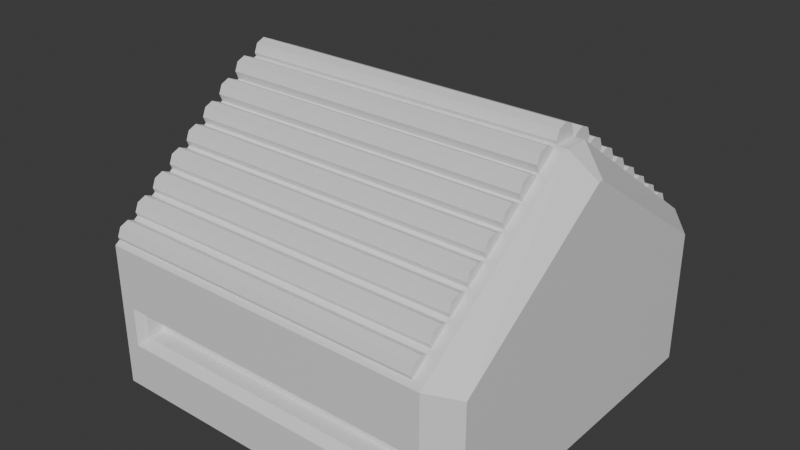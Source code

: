# Source: villagehouse2.blend  (saved by Blender 5.0.119; exported with 4.5.12 LTS)
import bpy
from mathutils import Matrix  # noqa: F401  (used for matrix-valued properties, if any)

bpy.ops.wm.read_factory_settings(use_empty=True)
scene = bpy.context.scene
scene.name = 'Scene'

# ---- collections
col_collection = bpy.data.collections.new('Collection'); scene.collection.children.link(col_collection)

# ---- materials (node trees are filled in below, after node groups)
mat_main_structure = bpy.data.materials.new('main structure')
mat_windows = bpy.data.materials.new('windows')
mat_roof = bpy.data.materials.new('roof')
mat_door = bpy.data.materials.new('door')

# ---- material node trees
mat_main_structure.use_nodes = True; mat_main_structure.node_tree.nodes.clear()
_N = mat_main_structure.node_tree.nodes; _L = mat_main_structure.node_tree.links
n0 = _N.new('ShaderNodeBsdfPrincipled'); n0.name = 'Principled BSDF'; n0.location = (-200, 100)
n1 = _N.new('ShaderNodeOutputMaterial'); n1.name = 'Material Output'; n1.location = (200, 100)
_L.new(n0.outputs[0], n1.inputs[0])
n1.is_active_output = True
mat_windows.use_nodes = True; mat_windows.node_tree.nodes.clear()
_N = mat_windows.node_tree.nodes; _L = mat_windows.node_tree.links
n0 = _N.new('ShaderNodeBsdfPrincipled'); n0.name = 'Principled BSDF'; n0.location = (-200, 100)
n1 = _N.new('ShaderNodeOutputMaterial'); n1.name = 'Material Output'; n1.location = (200, 100)
_L.new(n0.outputs[0], n1.inputs[0])
n1.is_active_output = True
mat_roof.use_nodes = True; mat_roof.node_tree.nodes.clear()
_N = mat_roof.node_tree.nodes; _L = mat_roof.node_tree.links
n0 = _N.new('ShaderNodeBsdfPrincipled'); n0.name = 'Principled BSDF'; n0.location = (-200, 100)
n1 = _N.new('ShaderNodeOutputMaterial'); n1.name = 'Material Output'; n1.location = (200, 100)
_L.new(n0.outputs[0], n1.inputs[0])
n1.is_active_output = True
mat_door.use_nodes = True; mat_door.node_tree.nodes.clear()
_N = mat_door.node_tree.nodes; _L = mat_door.node_tree.links
n0 = _N.new('ShaderNodeBsdfPrincipled'); n0.name = 'Principled BSDF'; n0.location = (-200, 100)
n1 = _N.new('ShaderNodeOutputMaterial'); n1.name = 'Material Output'; n1.location = (200, 100)
_L.new(n0.outputs[0], n1.inputs[0])
n1.is_active_output = True

# ---- world
world_world = bpy.data.worlds.new('World'); scene.world = world_world
world_world.use_nodes = True; world_world.node_tree.nodes.clear()
_N = world_world.node_tree.nodes; _L = world_world.node_tree.links
n0 = _N.new('ShaderNodeOutputWorld'); n0.name = 'World Output'; n0.location = (200, 100)
n1 = _N.new('ShaderNodeBackground'); n1.name = 'Background'; n1.location = (-200, 100)
n1.inputs[0].default_value = (0.05088, 0.05088, 0.05088, 1.0)
_L.new(n1.outputs[0], n0.inputs[0])
n0.is_active_output = True
world_world.color = (0.05088, 0.05088, 0.05088)
world_world.sun_shadow_jitter_overblur = 0.0

# ---- meshes
me_cube_001 = bpy.data.meshes.new('Cube.001')
me_cube_001.from_pydata([(-1.0, -0.8744, -0.1912), (-1.0, -0.8744, 0.1695), (-1.0, 0.8744, -0.1912), (-1.0, 0.8744, 0.1695), (1.054, -0.8744, -0.1912), (1.054, -0.8744, 0.1695), (1.054, 0.8744, -0.1912), (1.054, 0.8744, 0.1695), (-1.0, -0.8744, 0.3506), (-0.8744, -1.0, 0.4027), (-1.0, -0.01288, 0.9445), (-0.8744, -0.06491, 1.07), (-1.0, 0.01288, 0.9445), (-0.8744, 0.06491, 1.07), (-1.0, 0.8744, 0.3506), (-0.8744, 1.0, 0.4027), (1.054, 0.8744, 0.3506), (0.9287, 1.0, 0.4027), (1.054, 0.01288, 0.9445), (0.9287, 0.06491, 1.07), (1.054, -0.01288, 0.9445), (0.9287, -0.06491, 1.07), (1.054, -0.8744, 0.3506), (0.9287, -1.0, 0.4027), (-1.0, -0.8744, -0.3512), (-0.8744, -1.0, -0.3512), (-0.8744, 1.0, -0.3512), (-1.0, 0.8744, -0.3512), (1.054, 0.8744, -0.3512), (0.9287, 1.0, -0.3512), (0.9287, -1.0, -0.3512), (1.054, -0.8744, -0.3512), (-0.8744, -1.0, -0.1912), (-0.8744, -1.0, 0.1695), (-0.8744, 1.0, 0.1695), (-0.8744, 1.0, -0.1912), (0.9287, 1.0, -0.1912), (0.9287, 1.0, 0.1695), (0.9287, -1.0, 0.1695), (0.9287, -1.0, -0.1912), (-0.7564, -0.8702, -0.07322), (-0.7564, -0.8702, 0.0515), (-0.7564, 0.8702, 0.0515), (-0.7564, 0.8702, -0.07322), (0.8107, 0.8702, -0.07322), (0.8107, 0.8702, 0.0515), (0.8107, -0.8702, 0.0515), (0.8107, -0.8702, -0.07322), (-0.7968, -1.0, -0.1136), (-0.7564, -0.9596, -0.07322), (-0.7564, -0.9596, 0.0515), (-0.7968, -1.0, 0.09189), (-0.7564, 0.9596, -0.07322), (-0.7968, 1.0, -0.1136), (-0.7968, 1.0, 0.09189), (-0.7564, 0.9596, 0.0515), (0.8107, -0.9596, -0.07322), (0.8511, -1.0, -0.1136), (0.8511, -1.0, 0.09189), (0.8107, -0.9596, 0.0515), (0.8511, 1.0, -0.1136), (0.8107, 0.9596, -0.07322), (0.8107, 0.9596, 0.0515), (0.8511, 1.0, 0.09189)], [], [(32, 33, 1, 0), (34, 35, 2, 3), (7, 6, 36, 37), (38, 39, 4, 5), (14, 12, 13, 15), (18, 16, 17, 19), (22, 20, 21, 23), (10, 8, 9, 11), (15, 34, 3, 14), (33, 9, 8, 1), (11, 13, 12, 10), (20, 18, 19, 21), (5, 22, 23, 38), (16, 7, 37, 17), (0, 2, 27, 24), (0, 1, 3, 2), (33, 38, 23, 9), (3, 1, 8, 10, 12, 14), (37, 34, 15, 17), (6, 7, 5, 4), (5, 7, 16, 18, 20, 22), (21, 11, 9, 23), (19, 13, 11, 21), (13, 19, 17, 15), (27, 26, 29, 28, 31, 30, 25, 24), (32, 0, 24, 25), (39, 32, 25, 30), (4, 39, 30, 31), (35, 36, 29, 26), (36, 6, 28, 29), (2, 35, 26, 27), (6, 4, 31, 28), (47, 46, 41, 40), (43, 42, 45, 44), (49, 50, 51, 48), (55, 52, 53, 54), (61, 62, 63, 60), (59, 56, 57, 58), (52, 61, 60, 53), (56, 49, 48, 57), (58, 51, 50, 59), (54, 63, 62, 55), (50, 49, 40, 41), (48, 51, 33, 32), (49, 56, 47, 40), (57, 48, 32, 39), (51, 58, 38, 33), (59, 50, 41, 46), (52, 55, 42, 43), (53, 60, 36, 35), (54, 53, 35, 34), (61, 52, 43, 44), (55, 62, 45, 42), (63, 54, 34, 37), (58, 57, 39, 38), (56, 59, 46, 47), (62, 61, 44, 45), (60, 63, 37, 36)])
me_cube_001.polygons.foreach_set('material_index', [0, 0, 0, 0, 0, 0, 0, 0, 0, 0, 0, 0, 0, 0, 0, 0, 0, 0, 0, 0, 0, 0, 0, 0, 0, 0, 0, 0, 0, 0, 0, 0, 1, 1, 0, 0, 0, 0, 0, 0, 0, 0, 0, 0, 0, 0, 0, 0, 0, 0, 0, 0, 0, 0, 0, 0, 0, 0])
_uv = me_cube_001.uv_layers.new(name='UVMap')
_uv.uv.foreach_set('vector', [0.03374, 0.7019, 0.1098, 0.7019, 0.1098, 0.7393, 0.03374, 0.7393, 0.4156, 0.6431, 0.3437, 0.6679, 0.3315, 0.6325, 0.4034, 0.6077, 0.8981, 0.2152, 0.9304, 0.284, 0.8965, 0.2999, 0.8642, 0.2311, 0.8478, 0.6229, 0.8478, 0.699, 0.8104, 0.699, 0.8104, 0.6229, 0.4395, 0.5953, 0.516, 0.4331, 0.5497, 0.4495, 0.4621, 0.6271, 0.9448, 0.0127, 0.8818, 0.1806, 0.8433, 0.1866, 0.9095, -1.587e-08, 0.8104, 0.5848, 0.682, 0.4596, 0.7084, 0.4331, 0.8478, 0.5738, 0.2732, 0.8677, 0.148, 0.7393, 0.1589, 0.7019, 0.2996, 0.8413, 0.4621, 0.6271, 0.4156, 0.6431, 0.4034, 0.6077, 0.4395, 0.5953, 0.1098, 0.7019, 0.1589, 0.7019, 0.148, 0.7393, 0.1098, 0.7393, 0.6188, 0.4066, 0.6461, 0.4066, 0.6352, 0.4331, 0.6297, 0.4331, 0.6297, -2.719e-09, 0.6352, -2.309e-09, 0.6461, 0.02648, 0.6188, 0.02648, 0.8104, 0.6229, 0.8104, 0.5848, 0.8478, 0.5738, 0.8478, 0.6229, 0.8818, 0.1806, 0.8981, 0.2152, 0.8642, 0.2311, 0.8433, 0.1866, 0.03374, 0.7393, 0.03374, 1.0, 4.408e-08, 1.0, 2.44e-08, 0.7393, 0.03374, 0.7393, 0.1098, 0.7393, 0.1098, 1.0, 0.03374, 1.0, 0.1098, 0.7019, 0.1098, 0.4331, 0.1589, 0.4331, 0.1589, 0.7019, 0.1098, 1.0, 0.1098, 0.7393, 0.148, 0.7393, 0.2732, 0.8677, 0.2732, 0.8716, 0.148, 1.0, 0.5032, 0.8973, 0.4156, 0.6431, 0.4621, 0.6271, 0.5497, 0.8812, 0.5497, 0.699, 0.5497, 0.6229, 0.8104, 0.6229, 0.8104, 0.699, 0.8104, 0.6229, 0.5497, 0.6229, 0.5497, 0.5848, 0.6781, 0.4596, 0.682, 0.4596, 0.8104, 0.5848, 0.6188, 0.02648, 0.6188, 0.4066, 0.4216, 0.4066, 0.4216, 0.02648, 0.6461, 0.02648, 0.6461, 0.4066, 0.6188, 0.4066, 0.6188, 0.02648, 0.6461, 0.4066, 0.6461, 0.02648, 0.8433, 0.02648, 0.8433, 0.4066, 0.3951, 2.983e-08, 0.4216, 0.02648, 0.4216, 0.4066, 0.3951, 0.4331, 0.02648, 0.4331, 1.956e-08, 0.4066, 4.826e-08, 0.02648, 0.02648, 1.999e-09, 0.03374, 0.7019, 0.03374, 0.7393, 2.44e-08, 0.7393, 2.158e-08, 0.7019, 0.03374, 0.4331, 0.03374, 0.7019, 2.158e-08, 0.7019, 1.283e-09, 0.4331, 0.8104, 0.699, 0.8478, 0.699, 0.8478, 0.7327, 0.8104, 0.7327, 0.3437, 0.6679, 0.4313, 0.922, 0.3994, 0.933, 0.3118, 0.6789, 0.8965, 0.2999, 0.9304, 0.284, 0.9448, 0.3145, 0.9109, 0.3305, 0.3315, 0.6325, 0.3437, 0.6679, 0.3118, 0.6789, 0.2996, 0.6435, 0.5497, 0.699, 0.8104, 0.699, 0.8104, 0.7327, 0.5497, 0.7327, -1.663e-15, -3.803e-08, 0.07958, -4.151e-08, 0.07958, 1.0, 4.371e-08, 1.0, 0.1592, 1.0, 0.07958, 1.0, 0.07958, -4.151e-08, 0.1592, -4.499e-08, 0.563, 0.7675, 0.563, 0.7412, 0.5751, 0.7327, 0.5751, 0.776, 0.5871, 0.7412, 0.5871, 0.7675, 0.5751, 0.776, 0.5751, 0.7327, 0.4472, 0.8916, 0.472, 0.883, 0.484, 0.8916, 0.443, 0.9058, 0.0849, 0.4567, 0.05861, 0.4567, 0.0501, 0.4446, 0.09342, 0.4446, 0.8667, 0.772, 0.8667, 0.4416, 0.8752, 0.4331, 0.8752, 0.7805, 0.8837, 0.4416, 0.8837, 0.772, 0.8752, 0.7805, 0.8752, 0.4331, 0.9026, 0.7805, 0.9026, 0.4331, 0.9111, 0.4416, 0.9111, 0.772, 0.9573, 0.4331, 0.9573, 0.7805, 0.9488, 0.772, 0.9488, 0.4416, 0.563, 0.7412, 0.563, 0.7675, 0.5497, 0.7675, 0.5497, 0.7412, 0.0501, 0.6903, 0.09342, 0.6903, 0.1098, 0.7019, 0.03374, 0.7019, 0.8837, 0.772, 0.8837, 0.4416, 0.9026, 0.4416, 0.9026, 0.772, 0.0501, 0.4446, 0.0501, 0.6903, 0.03374, 0.7019, 0.03374, 0.4331, 0.09342, 0.6903, 0.09342, 0.4446, 0.1098, 0.4331, 0.1098, 0.7019, 0.9111, 0.772, 0.9111, 0.4416, 0.9299, 0.4416, 0.9299, 0.772, 0.6004, 0.759, 0.6004, 0.7327, 0.6138, 0.7327, 0.6138, 0.759, 0.363, 0.6735, 0.443, 0.9058, 0.4313, 0.922, 0.3437, 0.6679, 0.4039, 0.6594, 0.363, 0.6735, 0.3437, 0.6679, 0.4156, 0.6431, 0.8667, 0.4416, 0.8667, 0.772, 0.8478, 0.772, 0.8478, 0.4416, 0.9488, 0.4416, 0.9488, 0.772, 0.9299, 0.772, 0.9299, 0.4416, 0.484, 0.8916, 0.4039, 0.6594, 0.4156, 0.6431, 0.5032, 0.8973, 0.09342, 0.4446, 0.0501, 0.4446, 0.03374, 0.4331, 0.1098, 0.4331, 0.05861, 0.4567, 0.0849, 0.4567, 0.0849, 0.47, 0.05861, 0.47, 0.6004, 0.7327, 0.6004, 0.759, 0.5871, 0.759, 0.5871, 0.7327, 0.443, 0.9058, 0.484, 0.8916, 0.5032, 0.8973, 0.4313, 0.922])
me_cube_001.materials.append(mat_main_structure)
me_cube_001.materials.append(mat_windows)
me_cube_001.update()
me_cylinder = bpy.data.meshes.new('Cylinder')
me_cylinder.from_pydata([(0.0, 0.0638, -0.8722), (0.0, 0.0638, 0.8722), (0.04511, 0.04511, -0.8722), (0.04511, 0.04511, 0.8722), (0.0638, 0.0, -0.8722), (0.0638, 0.0, 0.8722), (0.04511, -0.04511, -0.8722), (0.04511, -0.04511, 0.8722), (0.0, -0.0638, -0.8722), (0.0, -0.0638, 0.8722), (-0.04511, -0.04511, -0.8722), (-0.04511, -0.04511, 0.8722), (-0.0638, 0.0, -0.8722), (-0.0638, 0.0, 0.8722), (-0.04511, 0.04511, -0.8722), (-0.04511, 0.04511, 0.8722)], [], [(0, 1, 3, 2), (2, 3, 5, 4), (4, 5, 7, 6), (6, 7, 9, 8), (8, 9, 11, 10), (10, 11, 13, 12), (3, 1, 15, 13, 11, 9, 7, 5), (12, 13, 15, 14), (14, 15, 1, 0), (0, 2, 4, 6, 8, 10, 12, 14)])
_uv = me_cylinder.uv_layers.new(name='UVMap')
_uv.uv.foreach_set('vector', [0.4771, 0.5, 0.4771, 0.0, 0.4911, 0.0, 0.4911, 0.5, 0.4911, 0.5, 0.4911, 0.0, 0.501, 0.0, 0.501, 0.5, 5.339e-10, 1.0, 5.339e-10, 0.5, 0.014, 0.5, 0.014, 1.0, 0.014, 1.0, 0.014, 0.5, 0.02389, 0.5, 0.02389, 1.0, 0.02389, 1.0, 0.02389, 0.5, 0.03789, 0.5, 0.03789, 1.0, 0.03789, 1.0, 0.03789, 0.5, 0.04778, 0.5, 0.04778, 1.0, 0.8338, 0.7096, 0.8239, 0.6997, 0.8239, 0.6857, 0.8338, 0.6758, 0.8478, 0.6758, 0.8577, 0.6857, 0.8577, 0.6997, 0.8478, 0.7096, 0.04778, 1.0, 0.04778, 0.5, 0.06178, 0.5, 0.06178, 1.0, 0.06178, 1.0, 0.06178, 0.5, 0.07168, 0.5, 0.07168, 1.0, 0.8239, 0.7335, 0.8239, 0.7195, 0.8338, 0.7096, 0.8478, 0.7096, 0.8577, 0.7195, 0.8577, 0.7335, 0.8478, 0.7433, 0.8338, 0.7433])
me_cylinder.materials.append(mat_roof)
me_cylinder.update()
me_cylinder_001 = bpy.data.meshes.new('Cylinder.001')
me_cylinder_001.from_pydata([(0.0, 0.0638, -0.8722), (0.0, 0.0638, 0.8722), (0.04511, 0.04511, -0.8722), (0.04511, 0.04511, 0.8722), (0.0638, 0.0, -0.8722), (0.0638, 0.0, 0.8722), (0.04511, -0.04511, -0.8722), (0.04511, -0.04511, 0.8722), (0.0, -0.0638, -0.8722), (0.0, -0.0638, 0.8722), (-0.04511, -0.04511, -0.8722), (-0.04511, -0.04511, 0.8722), (-0.0638, 0.0, -0.8722), (-0.0638, 0.0, 0.8722), (-0.04511, 0.04511, -0.8722), (-0.04511, 0.04511, 0.8722), (0.08451, -0.04803, -0.8722), (0.08451, -0.04803, 0.8722), (0.1296, -0.06672, -0.8722), (0.1296, -0.06672, 0.8722), (0.1483, -0.1118, -0.8722), (0.1483, -0.1118, 0.8722), (0.1296, -0.1569, -0.8722), (0.1296, -0.1569, 0.8722), (0.08451, -0.1756, -0.8722), (0.08451, -0.1756, 0.8722), (0.03939, -0.1569, -0.8722), (0.03939, -0.1569, 0.8722), (0.02071, -0.1118, -0.8722), (0.02071, -0.1118, 0.8722), (0.03939, -0.06672, -0.8722), (0.03939, -0.06672, 0.8722), (0.169, -0.1599, -0.8722), (0.169, -0.1599, 0.8722), (0.2141, -0.1785, -0.8722), (0.2141, -0.1785, 0.8722), (0.2328, -0.2237, -0.8722), (0.2328, -0.2237, 0.8722), (0.2141, -0.2688, -0.8722), (0.2141, -0.2688, 0.8722), (0.169, -0.2875, -0.8722), (0.169, -0.2875, 0.8722), (0.1239, -0.2688, -0.8722), (0.1239, -0.2688, 0.8722), (0.1052, -0.2237, -0.8722), (0.1052, -0.2237, 0.8722), (0.1239, -0.1785, -0.8722), (0.1239, -0.1785, 0.8722), (0.2535, -0.2717, -0.8722), (0.2535, -0.2717, 0.8722), (0.2986, -0.2904, -0.8722), (0.2986, -0.2904, 0.8722), (0.3173, -0.3355, -0.8722), (0.3173, -0.3355, 0.8722), (0.2986, -0.3806, -0.8722), (0.2986, -0.3806, 0.8722), (0.2535, -0.3993, -0.8722), (0.2535, -0.3993, 0.8722), (0.2084, -0.3806, -0.8722), (0.2084, -0.3806, 0.8722), (0.1897, -0.3355, -0.8722), (0.1897, -0.3355, 0.8722), (0.2084, -0.2904, -0.8722), (0.2084, -0.2904, 0.8722), (0.338, -0.3835, -0.8722), (0.338, -0.3835, 0.8722), (0.3831, -0.4022, -0.8722), (0.3831, -0.4022, 0.8722), (0.4018, -0.4473, -0.8722), (0.4018, -0.4473, 0.8722), (0.3831, -0.4924, -0.8722), (0.3831, -0.4924, 0.8722), (0.338, -0.5111, -0.8722), (0.338, -0.5111, 0.8722), (0.2929, -0.4924, -0.8722), (0.2929, -0.4924, 0.8722), (0.2742, -0.4473, -0.8722), (0.2742, -0.4473, 0.8722), (0.2929, -0.4022, -0.8722), (0.2929, -0.4022, 0.8722), (0.4225, -0.4954, -0.8722), (0.4225, -0.4954, 0.8722), (0.4676, -0.514, -0.8722), (0.4676, -0.514, 0.8722), (0.4863, -0.5592, -0.8722), (0.4863, -0.5592, 0.8722), (0.4676, -0.6043, -0.8722), (0.4676, -0.6043, 0.8722), (0.4225, -0.623, -0.8722), (0.4225, -0.623, 0.8722), (0.3774, -0.6043, -0.8722), (0.3774, -0.6043, 0.8722), (0.3587, -0.5592, -0.8722), (0.3587, -0.5592, 0.8722), (0.3774, -0.514, -0.8722), (0.3774, -0.514, 0.8722), (0.507, -0.6072, -0.8722), (0.507, -0.6072, 0.8722), (0.5522, -0.6259, -0.8722), (0.5522, -0.6259, 0.8722), (0.5708, -0.671, -0.8722), (0.5708, -0.671, 0.8722), (0.5522, -0.7161, -0.8722), (0.5522, -0.7161, 0.8722), (0.507, -0.7348, -0.8722), (0.507, -0.7348, 0.8722), (0.4619, -0.7161, -0.8722), (0.4619, -0.7161, 0.8722), (0.4432, -0.671, -0.8722), (0.4432, -0.671, 0.8722), (0.4619, -0.6259, -0.8722), (0.4619, -0.6259, 0.8722), (0.5915, -0.719, -0.8722), (0.5915, -0.719, 0.8722), (0.6367, -0.7377, -0.8722), (0.6367, -0.7377, 0.8722), (0.6553, -0.7828, -0.8722), (0.6553, -0.7828, 0.8722), (0.6367, -0.8279, -0.8722), (0.6367, -0.8279, 0.8722), (0.5915, -0.8466, -0.8722), (0.5915, -0.8466, 0.8722), (0.5464, -0.8279, -0.8722), (0.5464, -0.8279, 0.8722), (0.5277, -0.7828, -0.8722), (0.5277, -0.7828, 0.8722), (0.5464, -0.7377, -0.8722), (0.5464, -0.7377, 0.8722), (0.0, 0.2051, -0.8722), (0.0, 0.2051, 0.8722), (0.04511, 0.2238, -0.8722), (0.04511, 0.2238, 0.8722), (0.0638, 0.2689, -0.8722), (0.0638, 0.2689, 0.8722), (0.04511, 0.314, -0.8722), (0.04511, 0.314, 0.8722), (0.0, 0.3327, -0.8722), (0.0, 0.3327, 0.8722), (-0.04511, 0.314, -0.8722), (-0.04511, 0.314, 0.8722), (-0.0638, 0.2689, -0.8722), (-0.0638, 0.2689, 0.8722), (-0.04511, 0.2238, -0.8722), (-0.04511, 0.2238, 0.8722), (0.08451, 0.317, -0.8722), (0.08451, 0.317, 0.8722), (0.1296, 0.3356, -0.8722), (0.1296, 0.3356, 0.8722), (0.1483, 0.3808, -0.8722), (0.1483, 0.3808, 0.8722), (0.1296, 0.4259, -0.8722), (0.1296, 0.4259, 0.8722), (0.08451, 0.4446, -0.8722), (0.08451, 0.4446, 0.8722), (0.03939, 0.4259, -0.8722), (0.03939, 0.4259, 0.8722), (0.02071, 0.3808, -0.8722), (0.02071, 0.3808, 0.8722), (0.03939, 0.3356, -0.8722), (0.03939, 0.3356, 0.8722), (0.169, 0.4288, -0.8722), (0.169, 0.4288, 0.8722), (0.2141, 0.4475, -0.8722), (0.2141, 0.4475, 0.8722), (0.2328, 0.4926, -0.8722), (0.2328, 0.4926, 0.8722), (0.2141, 0.5377, -0.8722), (0.2141, 0.5377, 0.8722), (0.169, 0.5564, -0.8722), (0.169, 0.5564, 0.8722), (0.1239, 0.5377, -0.8722), (0.1239, 0.5377, 0.8722), (0.1052, 0.4926, -0.8722), (0.1052, 0.4926, 0.8722), (0.1239, 0.4475, -0.8722), (0.1239, 0.4475, 0.8722), (0.2535, 0.5406, -0.8722), (0.2535, 0.5406, 0.8722), (0.2986, 0.5593, -0.8722), (0.2986, 0.5593, 0.8722), (0.3173, 0.6044, -0.8722), (0.3173, 0.6044, 0.8722), (0.2986, 0.6495, -0.8722), (0.2986, 0.6495, 0.8722), (0.2535, 0.6682, -0.8722), (0.2535, 0.6682, 0.8722), (0.2084, 0.6495, -0.8722), (0.2084, 0.6495, 0.8722), (0.1897, 0.6044, -0.8722), (0.1897, 0.6044, 0.8722), (0.2084, 0.5593, -0.8722), (0.2084, 0.5593, 0.8722), (0.338, 0.6525, -0.8722), (0.338, 0.6525, 0.8722), (0.3831, 0.6711, -0.8722), (0.3831, 0.6711, 0.8722), (0.4018, 0.7162, -0.8722), (0.4018, 0.7162, 0.8722), (0.3831, 0.7614, -0.8722), (0.3831, 0.7614, 0.8722), (0.338, 0.78, -0.8722), (0.338, 0.78, 0.8722), (0.2929, 0.7614, -0.8722), (0.2929, 0.7614, 0.8722), (0.2742, 0.7162, -0.8722), (0.2742, 0.7162, 0.8722), (0.2929, 0.6711, -0.8722), (0.2929, 0.6711, 0.8722), (0.4225, 0.7643, -0.8722), (0.4225, 0.7643, 0.8722), (0.4676, 0.783, -0.8722), (0.4676, 0.783, 0.8722), (0.4863, 0.8281, -0.8722), (0.4863, 0.8281, 0.8722), (0.4676, 0.8732, -0.8722), (0.4676, 0.8732, 0.8722), (0.4225, 0.8919, -0.8722), (0.4225, 0.8919, 0.8722), (0.3774, 0.8732, -0.8722), (0.3774, 0.8732, 0.8722), (0.3587, 0.8281, -0.8722), (0.3587, 0.8281, 0.8722), (0.3774, 0.783, -0.8722), (0.3774, 0.783, 0.8722), (0.507, 0.8761, -0.8722), (0.507, 0.8761, 0.8722), (0.5522, 0.8948, -0.8722), (0.5522, 0.8948, 0.8722), (0.5708, 0.9399, -0.8722), (0.5708, 0.9399, 0.8722), (0.5522, 0.985, -0.8722), (0.5522, 0.985, 0.8722), (0.507, 1.004, -0.8722), (0.507, 1.004, 0.8722), (0.4619, 0.985, -0.8722), (0.4619, 0.985, 0.8722), (0.4432, 0.9399, -0.8722), (0.4432, 0.9399, 0.8722), (0.4619, 0.8948, -0.8722), (0.4619, 0.8948, 0.8722), (0.5915, 0.9879, -0.8722), (0.5915, 0.9879, 0.8722), (0.6367, 1.007, -0.8722), (0.6367, 1.007, 0.8722), (0.6553, 1.052, -0.8722), (0.6553, 1.052, 0.8722), (0.6367, 1.097, -0.8722), (0.6367, 1.097, 0.8722), (0.5915, 1.116, -0.8722), (0.5915, 1.116, 0.8722), (0.5464, 1.097, -0.8722), (0.5464, 1.097, 0.8722), (0.5277, 1.052, -0.8722), (0.5277, 1.052, 0.8722), (0.5464, 1.007, -0.8722), (0.5464, 1.007, 0.8722)], [], [(0, 1, 3, 2), (2, 3, 5, 4), (4, 5, 7, 6), (6, 7, 9, 8), (8, 9, 11, 10), (10, 11, 13, 12), (3, 1, 15, 13, 11, 9, 7, 5), (12, 13, 15, 14), (14, 15, 1, 0), (0, 2, 4, 6, 8, 10, 12, 14), (16, 17, 19, 18), (18, 19, 21, 20), (20, 21, 23, 22), (22, 23, 25, 24), (24, 25, 27, 26), (26, 27, 29, 28), (19, 17, 31, 29, 27, 25, 23, 21), (28, 29, 31, 30), (30, 31, 17, 16), (16, 18, 20, 22, 24, 26, 28, 30), (32, 33, 35, 34), (34, 35, 37, 36), (36, 37, 39, 38), (38, 39, 41, 40), (40, 41, 43, 42), (42, 43, 45, 44), (35, 33, 47, 45, 43, 41, 39, 37), (44, 45, 47, 46), (46, 47, 33, 32), (32, 34, 36, 38, 40, 42, 44, 46), (48, 49, 51, 50), (50, 51, 53, 52), (52, 53, 55, 54), (54, 55, 57, 56), (56, 57, 59, 58), (58, 59, 61, 60), (51, 49, 63, 61, 59, 57, 55, 53), (60, 61, 63, 62), (62, 63, 49, 48), (48, 50, 52, 54, 56, 58, 60, 62), (64, 65, 67, 66), (66, 67, 69, 68), (68, 69, 71, 70), (70, 71, 73, 72), (72, 73, 75, 74), (74, 75, 77, 76), (67, 65, 79, 77, 75, 73, 71, 69), (76, 77, 79, 78), (78, 79, 65, 64), (64, 66, 68, 70, 72, 74, 76, 78), (80, 81, 83, 82), (82, 83, 85, 84), (84, 85, 87, 86), (86, 87, 89, 88), (88, 89, 91, 90), (90, 91, 93, 92), (83, 81, 95, 93, 91, 89, 87, 85), (92, 93, 95, 94), (94, 95, 81, 80), (80, 82, 84, 86, 88, 90, 92, 94), (96, 97, 99, 98), (98, 99, 101, 100), (100, 101, 103, 102), (102, 103, 105, 104), (104, 105, 107, 106), (106, 107, 109, 108), (99, 97, 111, 109, 107, 105, 103, 101), (108, 109, 111, 110), (110, 111, 97, 96), (96, 98, 100, 102, 104, 106, 108, 110), (112, 113, 115, 114), (114, 115, 117, 116), (116, 117, 119, 118), (118, 119, 121, 120), (120, 121, 123, 122), (122, 123, 125, 124), (115, 113, 127, 125, 123, 121, 119, 117), (124, 125, 127, 126), (126, 127, 113, 112), (112, 114, 116, 118, 120, 122, 124, 126), (128, 130, 131, 129), (130, 132, 133, 131), (132, 134, 135, 133), (134, 136, 137, 135), (136, 138, 139, 137), (138, 140, 141, 139), (131, 133, 135, 137, 139, 141, 143, 129), (140, 142, 143, 141), (142, 128, 129, 143), (128, 142, 140, 138, 136, 134, 132, 130), (144, 146, 147, 145), (146, 148, 149, 147), (148, 150, 151, 149), (150, 152, 153, 151), (152, 154, 155, 153), (154, 156, 157, 155), (147, 149, 151, 153, 155, 157, 159, 145), (156, 158, 159, 157), (158, 144, 145, 159), (144, 158, 156, 154, 152, 150, 148, 146), (160, 162, 163, 161), (162, 164, 165, 163), (164, 166, 167, 165), (166, 168, 169, 167), (168, 170, 171, 169), (170, 172, 173, 171), (163, 165, 167, 169, 171, 173, 175, 161), (172, 174, 175, 173), (174, 160, 161, 175), (160, 174, 172, 170, 168, 166, 164, 162), (176, 178, 179, 177), (178, 180, 181, 179), (180, 182, 183, 181), (182, 184, 185, 183), (184, 186, 187, 185), (186, 188, 189, 187), (179, 181, 183, 185, 187, 189, 191, 177), (188, 190, 191, 189), (190, 176, 177, 191), (176, 190, 188, 186, 184, 182, 180, 178), (192, 194, 195, 193), (194, 196, 197, 195), (196, 198, 199, 197), (198, 200, 201, 199), (200, 202, 203, 201), (202, 204, 205, 203), (195, 197, 199, 201, 203, 205, 207, 193), (204, 206, 207, 205), (206, 192, 193, 207), (192, 206, 204, 202, 200, 198, 196, 194), (208, 210, 211, 209), (210, 212, 213, 211), (212, 214, 215, 213), (214, 216, 217, 215), (216, 218, 219, 217), (218, 220, 221, 219), (211, 213, 215, 217, 219, 221, 223, 209), (220, 222, 223, 221), (222, 208, 209, 223), (208, 222, 220, 218, 216, 214, 212, 210), (224, 226, 227, 225), (226, 228, 229, 227), (228, 230, 231, 229), (230, 232, 233, 231), (232, 234, 235, 233), (234, 236, 237, 235), (227, 229, 231, 233, 235, 237, 239, 225), (236, 238, 239, 237), (238, 224, 225, 239), (224, 238, 236, 234, 232, 230, 228, 226), (240, 242, 243, 241), (242, 244, 245, 243), (244, 246, 247, 245), (246, 248, 249, 247), (248, 250, 251, 249), (250, 252, 253, 251), (243, 245, 247, 249, 251, 253, 255, 241), (252, 254, 255, 253), (254, 240, 241, 255), (240, 254, 252, 250, 248, 246, 244, 242)])
_uv = me_cylinder_001.uv_layers.new(name='UVMap')
_uv.uv.foreach_set('vector', [0.501, 1.0, 0.501, 0.5, 0.515, 0.5, 0.515, 1.0, 0.515, 1.0, 0.515, 0.5, 0.5249, 0.5, 0.5249, 1.0, 0.1195, 1.0, 0.1195, 0.5, 0.1335, 0.5, 0.1335, 1.0, 0.1335, 1.0, 0.1335, 0.5, 0.1434, 0.5, 0.1434, 1.0, 0.5249, 1.0, 0.5249, 0.5, 0.5389, 0.5, 0.5389, 1.0, 0.5389, 1.0, 0.5389, 0.5, 0.5488, 0.5, 0.5488, 1.0, 0.8338, 0.7771, 0.8239, 0.7672, 0.8239, 0.7532, 0.8338, 0.7433, 0.8478, 0.7433, 0.8577, 0.7532, 0.8577, 0.7672, 0.8478, 0.7771, 0.5249, 0.5, 0.5249, 0.0, 0.5389, 0.0, 0.5389, 0.5, 0.5389, 0.5, 0.5389, 0.0, 0.5488, 0.0, 0.5488, 0.5, 0.8239, 0.801, 0.8239, 0.787, 0.8338, 0.7771, 0.8478, 0.7771, 0.8577, 0.787, 0.8577, 0.801, 0.8478, 0.8109, 0.8338, 0.8109, 0.5488, 0.5, 0.5488, 0.0, 0.5628, 0.0, 0.5628, 0.5, 0.5628, 0.5, 0.5628, 0.0, 0.5727, 0.0, 0.5727, 0.5, 0.07168, 1.0, 0.07168, 0.5, 0.08567, 0.5, 0.08567, 1.0, 0.08567, 1.0, 0.08567, 0.5, 0.09557, 0.5, 0.09557, 1.0, 0.7819, 0.5, 0.7819, 0.0, 0.7959, 0.0, 0.7959, 0.5, 0.3041, 0.5, 0.3041, 0.0, 0.314, 0.0, 0.314, 0.5, 0.8577, 0.8348, 0.8478, 0.8447, 0.8338, 0.8447, 0.8239, 0.8348, 0.8239, 0.8208, 0.8338, 0.8109, 0.8478, 0.8109, 0.8577, 0.8208, 0.314, 0.5, 0.314, 0.0, 0.328, 0.0, 0.328, 0.5, 0.328, 0.5, 0.328, 0.0, 0.3379, 0.0, 0.3379, 0.5, 0.8478, 0.9799, 0.8338, 0.9799, 0.8239, 0.97, 0.8239, 0.956, 0.8338, 0.9461, 0.8478, 0.9461, 0.8577, 0.956, 0.8577, 0.97, 0.1434, 1.0, 0.1434, 0.5, 0.1573, 0.5, 0.1573, 1.0, 0.1573, 1.0, 0.1573, 0.5, 0.1672, 0.5, 0.1672, 1.0, 0.7539, 0.5, 0.7539, 0.0, 0.7679, 0.0, 0.7679, 0.5, 0.5966, 1.0, 0.5966, 0.5, 0.6065, 0.5, 0.6065, 1.0, 0.6065, 1.0, 0.6065, 0.5, 0.6205, 0.5, 0.6205, 1.0, 0.1689, 0.5, 0.1689, 0.0, 0.1788, 0.0, 0.1788, 0.5, 0.8577, 0.2942, 0.8478, 0.3041, 0.8338, 0.3041, 0.8239, 0.2942, 0.8239, 0.2802, 0.8338, 0.2703, 0.8478, 0.2703, 0.8577, 0.2802, 0.1788, 0.5, 0.1788, 0.0, 0.1928, 0.0, 0.1928, 0.5, 0.1928, 0.5, 0.1928, 0.0, 0.2027, 0.0, 0.2027, 0.5, 0.8478, 0.3379, 0.8338, 0.3379, 0.8239, 0.328, 0.8239, 0.314, 0.8338, 0.3041, 0.8478, 0.3041, 0.8577, 0.314, 0.8577, 0.328, 0.1672, 1.0, 0.1672, 0.5, 0.1812, 0.5, 0.1812, 1.0, 0.1812, 1.0, 0.1812, 0.5, 0.1911, 0.5, 0.1911, 1.0, 0.7539, 1.0, 0.7539, 0.5, 0.7679, 0.5, 0.7679, 1.0, 0.1911, 1.0, 0.1911, 0.5, 0.201, 0.5, 0.201, 1.0, 0.201, 1.0, 0.201, 0.5, 0.215, 0.5, 0.215, 1.0, 0.06758, 0.5, 0.06758, 0.0, 0.07747, 0.0, 0.07747, 0.5, 0.8478, 0.4393, 0.8338, 0.4393, 0.8239, 0.4294, 0.8239, 0.4154, 0.8338, 0.4055, 0.8478, 0.4055, 0.8577, 0.4154, 0.8577, 0.4294, 0.07747, 0.5, 0.07747, 0.0, 0.09147, 0.0, 0.09147, 0.5, 0.09147, 0.5, 0.09147, 0.0, 0.1014, 0.0, 0.1014, 0.5, 0.8478, 0.473, 0.8338, 0.473, 0.8239, 0.4631, 0.8239, 0.4491, 0.8338, 0.4393, 0.8478, 0.4393, 0.8577, 0.4491, 0.8577, 0.4631, 0.215, 1.0, 0.215, 0.5, 0.229, 0.5, 0.229, 1.0, 0.229, 1.0, 0.229, 0.5, 0.2389, 0.5, 0.2389, 1.0, 0.74, 1.0, 0.74, 0.5, 0.7539, 0.5, 0.7539, 1.0, 0.4294, 0.5, 0.4294, 0.0, 0.4393, 0.0, 0.4393, 0.5, 0.4393, 0.5, 0.4393, 0.0, 0.4532, 0.0, 0.4532, 0.5, 0.2027, 0.5, 0.2027, 0.0, 0.2126, 0.0, 0.2126, 0.5, 0.8577, 0.1253, 0.8478, 0.1352, 0.8338, 0.1352, 0.8239, 0.1253, 0.8239, 0.1113, 0.8338, 0.1014, 0.8478, 0.1014, 0.8577, 0.1113, 0.2126, 0.5, 0.2126, 0.0, 0.2266, 0.0, 0.2266, 0.5, 0.2266, 0.5, 0.2266, 0.0, 0.2365, 0.0, 0.2365, 0.5, 0.8338, 0.1689, 0.8239, 0.159, 0.8239, 0.1451, 0.8338, 0.1352, 0.8478, 0.1352, 0.8577, 0.1451, 0.8577, 0.159, 0.8478, 0.1689, 0.2389, 1.0, 0.2389, 0.5, 0.2529, 0.5, 0.2529, 1.0, 0.2529, 1.0, 0.2529, 0.5, 0.2628, 0.5, 0.2628, 1.0, 0.7819, 1.0, 0.7819, 0.5, 0.7959, 0.5, 0.7959, 1.0, 0.3379, 0.5, 0.3379, 0.0, 0.3478, 0.0, 0.3478, 0.5, 0.3478, 0.5, 0.3478, 0.0, 0.3618, 0.0, 0.3618, 0.5, 0.3618, 0.5, 0.3618, 0.0, 0.3717, 0.0, 0.3717, 0.5, 0.8338, 0.3717, 0.8239, 0.3618, 0.8239, 0.3478, 0.8338, 0.3379, 0.8478, 0.3379, 0.8577, 0.3478, 0.8577, 0.3618, 0.8478, 0.3717, 0.4532, 0.5, 0.4532, 0.0, 0.4672, 0.0, 0.4672, 0.5, 0.4672, 0.5, 0.4672, 0.0, 0.4771, 0.0, 0.4771, 0.5, 0.8577, 0.8686, 0.8478, 0.8785, 0.8338, 0.8785, 0.8239, 0.8686, 0.8239, 0.8546, 0.8338, 0.8447, 0.8478, 0.8447, 0.8577, 0.8546, 0.6683, 0.5, 0.6683, 0.0, 0.6823, 0.0, 0.6823, 0.5, 0.6823, 0.5, 0.6823, 0.0, 0.6922, 0.0, 0.6922, 0.5, 0.6444, 1.0, 0.6444, 0.5, 0.6584, 0.5, 0.6584, 1.0, 0.6584, 1.0, 0.6584, 0.5, 0.6683, 0.5, 0.6683, 1.0, 0.6683, 1.0, 0.6683, 0.5, 0.6823, 0.5, 0.6823, 1.0, 0.6823, 1.0, 0.6823, 0.5, 0.6922, 0.5, 0.6922, 1.0, 0.8676, 0.03379, 0.8577, 0.02389, 0.8577, 0.009896, 0.8676, 1.401e-08, 0.8816, 1.433e-08, 0.8915, 0.009896, 0.8915, 0.02389, 0.8816, 0.03379, 0.2628, 1.0, 0.2628, 0.5, 0.2768, 0.5, 0.2768, 1.0, 0.2768, 1.0, 0.2768, 0.5, 0.2867, 0.5, 0.2867, 1.0, 0.8676, 0.06758, 0.8577, 0.05768, 0.8577, 0.04369, 0.8676, 0.03379, 0.8816, 0.03379, 0.8915, 0.04369, 0.8915, 0.05768, 0.8816, 0.06758, 0.6922, 0.5, 0.6922, 0.0, 0.7062, 0.0, 0.7062, 0.5, 0.7062, 0.5, 0.7062, 0.0, 0.7161, 0.0, 0.7161, 0.5, 0.5488, 1.0, 0.5488, 0.5, 0.5628, 0.5, 0.5628, 1.0, 0.5628, 1.0, 0.5628, 0.5, 0.5727, 0.5, 0.5727, 1.0, 0.2867, 1.0, 0.2867, 0.5, 0.3007, 0.5, 0.3007, 1.0, 0.3007, 1.0, 0.3007, 0.5, 0.3106, 0.5, 0.3106, 1.0, 0.8915, 0.09147, 0.8816, 0.1014, 0.8676, 0.1014, 0.8577, 0.09147, 0.8577, 0.07747, 0.8676, 0.06758, 0.8816, 0.06758, 0.8915, 0.07747, 0.6922, 1.0, 0.6922, 0.5, 0.7062, 0.5, 0.7062, 1.0, 0.7062, 1.0, 0.7062, 0.5, 0.7161, 0.5, 0.7161, 1.0, 0.8338, 0.9123, 0.8239, 0.9024, 0.8239, 0.8884, 0.8338, 0.8785, 0.8478, 0.8785, 0.8577, 0.8884, 0.8577, 0.9024, 0.8478, 0.9123, 0.1195, 1.0, 0.1096, 1.0, 0.1096, 0.5, 0.1195, 0.5, 0.1096, 1.0, 0.09557, 1.0, 0.09557, 0.5, 0.1096, 0.5, 0.3345, 1.0, 0.3246, 1.0, 0.3246, 0.5, 0.3345, 0.5, 0.3246, 1.0, 0.3106, 1.0, 0.3106, 0.5, 0.3246, 0.5, 0.2703, 0.5, 0.2604, 0.5, 0.2604, 0.0, 0.2703, 0.0, 0.2604, 0.5, 0.2464, 0.5, 0.2464, 0.0, 0.2604, 0.0, 0.8478, 0.5744, 0.8577, 0.5843, 0.8577, 0.5983, 0.8478, 0.6082, 0.8338, 0.6082, 0.8239, 0.5983, 0.8239, 0.5843, 0.8338, 0.5744, 0.2464, 0.5, 0.2365, 0.5, 0.2365, 0.0, 0.2464, 0.0, 0.7819, 0.5, 0.7679, 0.5, 0.7679, 0.0, 0.7819, 0.0, 0.8338, 0.6082, 0.8478, 0.6082, 0.8577, 0.6181, 0.8577, 0.6321, 0.8478, 0.642, 0.8338, 0.642, 0.8239, 0.6321, 0.8239, 0.6181, 0.5966, 0.5, 0.5867, 0.5, 0.5867, 0.0, 0.5966, 0.0, 0.5867, 0.5, 0.5727, 0.5, 0.5727, 0.0, 0.5867, 0.0, 0.5966, 1.0, 0.5867, 1.0, 0.5867, 0.5, 0.5966, 0.5, 0.5867, 1.0, 0.5727, 1.0, 0.5727, 0.5, 0.5867, 0.5, 0.3041, 0.5, 0.2942, 0.5, 0.2942, 0.0, 0.3041, 0.0, 0.2942, 0.5, 0.2802, 0.5, 0.2802, 0.0, 0.2942, 0.0, 0.8478, 0.9123, 0.8577, 0.9222, 0.8577, 0.9362, 0.8478, 0.9461, 0.8338, 0.9461, 0.8239, 0.9362, 0.8239, 0.9222, 0.8338, 0.9123, 0.2802, 0.5, 0.2703, 0.5, 0.2703, 0.0, 0.2802, 0.0, 0.7819, 1.0, 0.7679, 1.0, 0.7679, 0.5, 0.7819, 0.5, 0.8338, 0.642, 0.8478, 0.642, 0.8577, 0.6519, 0.8577, 0.6659, 0.8478, 0.6758, 0.8338, 0.6758, 0.8239, 0.6659, 0.8239, 0.6519, 0.6065, 0.5, 0.5966, 0.5, 0.5966, 0.0, 0.6065, 0.0, 0.8099, 0.5, 0.7959, 0.5, 0.7959, 0.0, 0.8099, 0.0, 0.3584, 1.0, 0.3485, 1.0, 0.3485, 0.5, 0.3584, 0.5, 0.3485, 1.0, 0.3345, 1.0, 0.3345, 0.5, 0.3485, 0.5, 0.1352, 0.5, 0.1253, 0.5, 0.1253, 0.0, 0.1352, 0.0, 0.1253, 0.5, 0.1113, 0.5, 0.1113, 0.0, 0.1253, 0.0, 0.8478, 0.473, 0.8577, 0.4829, 0.8577, 0.4969, 0.8478, 0.5068, 0.8338, 0.5068, 0.8239, 0.4969, 0.8239, 0.4829, 0.8338, 0.473, 0.1113, 0.5, 0.1014, 0.5, 0.1014, 0.0, 0.1113, 0.0, 0.6205, 0.5, 0.6065, 0.5, 0.6065, 0.0, 0.6205, 0.0, 0.8338, 0.3717, 0.8478, 0.3717, 0.8577, 0.3816, 0.8577, 0.3956, 0.8478, 0.4055, 0.8338, 0.4055, 0.8239, 0.3956, 0.8239, 0.3816, 0.3683, 1.0, 0.3584, 1.0, 0.3584, 0.5, 0.3683, 0.5, 0.4294, 0.5, 0.4154, 0.5, 0.4154, 0.0, 0.4294, 0.0, 0.4154, 0.5, 0.4055, 0.5, 0.4055, 0.0, 0.4154, 0.0, 0.6444, 0.5, 0.6304, 0.5, 0.6304, 0.0, 0.6444, 0.0, 0.6304, 0.5, 0.6205, 0.5, 0.6205, 0.0, 0.6304, 0.0, 0.4062, 1.0, 0.3922, 1.0, 0.3922, 0.5, 0.4062, 0.5, 0.8577, 0.1788, 0.8577, 0.1928, 0.8478, 0.2027, 0.8338, 0.2027, 0.8239, 0.1928, 0.8239, 0.1788, 0.8338, 0.1689, 0.8478, 0.1689, 0.3922, 1.0, 0.3823, 1.0, 0.3823, 0.5, 0.3922, 0.5, 0.3823, 1.0, 0.3683, 1.0, 0.3683, 0.5, 0.3823, 0.5, 0.8338, 0.2027, 0.8478, 0.2027, 0.8577, 0.2126, 0.8577, 0.2266, 0.8478, 0.2365, 0.8338, 0.2365, 0.8239, 0.2266, 0.8239, 0.2126, 0.4161, 1.0, 0.4062, 1.0, 0.4062, 0.5, 0.4161, 0.5, 0.8099, 1.0, 0.7959, 1.0, 0.7959, 0.5, 0.8099, 0.5, 0.6444, 1.0, 0.6345, 1.0, 0.6345, 0.5, 0.6444, 0.5, 0.6345, 1.0, 0.6205, 1.0, 0.6205, 0.5, 0.6345, 0.5, 0.4055, 0.5, 0.3956, 0.5, 0.3956, 0.0, 0.4055, 0.0, 0.3956, 0.5, 0.3816, 0.5, 0.3816, 0.0, 0.3956, 0.0, 0.8577, 0.05768, 0.8478, 0.06758, 0.8338, 0.06758, 0.8239, 0.05768, 0.8239, 0.04369, 0.8338, 0.03379, 0.8478, 0.03379, 0.8577, 0.04369, 0.3816, 0.5, 0.3717, 0.5, 0.3717, 0.0, 0.3816, 0.0, 0.4301, 1.0, 0.4161, 1.0, 0.4161, 0.5, 0.4301, 0.5, 0.8478, -2.563e-09, 0.8577, 0.009896, 0.8577, 0.02389, 0.8478, 0.03379, 0.8338, 0.03379, 0.8239, 0.02389, 0.8239, 0.009896, 0.8338, 8.222e-11, 0.44, 1.0, 0.4301, 1.0, 0.4301, 0.5, 0.44, 0.5, 0.7539, 0.5, 0.74, 0.5, 0.74, 0.0, 0.7539, 0.0, 0.4778, 1.0, 0.4679, 1.0, 0.4679, 0.5, 0.4778, 0.5, 0.4679, 1.0, 0.454, 1.0, 0.454, 0.5, 0.4679, 0.5, 0.1689, 0.5, 0.159, 0.5, 0.159, 0.0, 0.1689, 0.0, 0.159, 0.5, 0.1451, 0.5, 0.1451, 0.0, 0.159, 0.0, 0.8577, 0.2464, 0.8577, 0.2604, 0.8478, 0.2703, 0.8338, 0.2703, 0.8239, 0.2604, 0.8239, 0.2464, 0.8338, 0.2365, 0.8478, 0.2365, 0.1451, 0.5, 0.1352, 0.5, 0.1352, 0.0, 0.1451, 0.0, 0.454, 1.0, 0.44, 1.0, 0.44, 0.5, 0.454, 0.5, 0.8478, 0.06758, 0.8577, 0.07747, 0.8577, 0.09147, 0.8478, 0.1014, 0.8338, 0.1014, 0.8239, 0.09147, 0.8239, 0.07747, 0.8338, 0.06758, 0.06758, 0.5, 0.05768, 0.5, 0.05768, 0.0, 0.06758, 0.0, 0.05768, 0.5, 0.04369, 0.5, 0.04369, 0.0, 0.05768, 0.0, 0.04369, 0.5, 0.03379, 0.5, 0.03379, 0.0, 0.04369, 0.0, 0.5249, 0.5, 0.5109, 0.5, 0.5109, 0.0, 0.5249, 0.0, 0.5109, 0.5, 0.501, 0.5, 0.501, 0.0, 0.5109, 0.0, 0.8239, 1.0, 0.8099, 1.0, 0.8099, 0.5, 0.8239, 0.5, 0.8915, 0.1253, 0.8816, 0.1352, 0.8676, 0.1352, 0.8577, 0.1253, 0.8577, 0.1113, 0.8676, 0.1014, 0.8816, 0.1014, 0.8915, 0.1113, 0.6683, 0.5, 0.6584, 0.5, 0.6584, 0.0, 0.6683, 0.0, 0.6584, 0.5, 0.6444, 0.5, 0.6444, 0.0, 0.6584, 0.0, 0.8577, 0.5167, 0.8577, 0.5307, 0.8478, 0.5406, 0.8338, 0.5406, 0.8239, 0.5307, 0.8239, 0.5167, 0.8338, 0.5068, 0.8478, 0.5068, 0.726, 0.5, 0.7161, 0.5, 0.7161, 0.0, 0.726, 0.0, 0.8239, 0.5, 0.8099, 0.5, 0.8099, 0.0, 0.8239, 0.0, 0.74, 1.0, 0.7301, 1.0, 0.7301, 0.5, 0.74, 0.5, 0.7301, 1.0, 0.7161, 1.0, 0.7161, 0.5, 0.7301, 0.5, 0.03379, 0.5, 0.02389, 0.5, 0.02389, 0.0, 0.03379, 0.0, 0.02389, 0.5, 0.009896, 0.5, 0.009896, 0.0, 0.02389, 0.0, 0.8577, 0.5505, 0.8577, 0.5645, 0.8478, 0.5744, 0.8338, 0.5744, 0.8239, 0.5645, 0.8239, 0.5505, 0.8338, 0.5406, 0.8478, 0.5406, 0.009896, 0.5, 0.0, 0.5, 0.0, 0.0, 0.009896, 0.0, 0.74, 0.5, 0.726, 0.5, 0.726, 0.0, 0.74, 0.0, 0.8816, 0.1352, 0.8915, 0.1451, 0.8915, 0.159, 0.8816, 0.1689, 0.8676, 0.1689, 0.8577, 0.159, 0.8577, 0.1451, 0.8676, 0.1352])
me_cylinder_001.materials.append(mat_roof)
me_cylinder_001.update()
me_cube = bpy.data.meshes.new('Cube')
me_cube.from_pydata([(-1.0, -1.0, -1.0), (-1.0, -1.0, 2.595), (-1.0, 1.0, -1.0), (-1.0, 1.0, 2.595), (1.0, -1.0, -1.0), (1.0, -1.0, 2.595), (1.0, 1.0, -1.0), (1.0, 1.0, 2.595)], [], [(0, 1, 3, 2), (2, 3, 7, 6), (6, 7, 5, 4), (4, 5, 1, 0), (2, 6, 4, 0), (7, 3, 1, 5)])
_uv = me_cube.uv_layers.new(name='UVMap')
_uv.uv.foreach_set('vector', [0.0, 0.4454, 0.0, 0.0, 0.2478, 0.0, 0.2478, 0.4454, 0.2478, 0.4454, 0.2478, 0.0, 0.4955, 0.0, 0.4955, 0.4454, 0.4955, 0.4454, 0.4955, 0.0, 0.7433, 0.0, 0.7433, 0.4454, 0.0, 0.8908, 0.0, 0.4454, 0.2478, 0.4454, 0.2478, 0.8908, 0.4955, 0.4454, 0.4955, 0.6932, 0.2478, 0.6932, 0.2478, 0.4454, 0.7433, 0.4454, 0.7433, 0.6932, 0.4955, 0.6932, 0.4955, 0.4454])
me_cube.materials.append(mat_door)
me_cube.update()
me_cylinder_003 = bpy.data.meshes.new('Cylinder.003')
me_cylinder_003.from_pydata([(0.0, 1.0, -1.0), (0.0, 1.0, 1.0), (0.7071, 0.7071, -1.0), (0.7071, 0.7071, 1.0), (1.0, 0.0, -1.0), (1.0, 0.0, 1.0), (0.7071, -0.7071, -1.0), (0.7071, -0.7071, 1.0), (0.0, -1.0, -1.0), (0.0, -1.0, 1.0), (-0.7071, -0.7071, -1.0), (-0.7071, -0.7071, 1.0), (-1.0, 0.0, -1.0), (-1.0, 0.0, 1.0), (-0.7071, 0.7071, -1.0), (-0.7071, 0.7071, 1.0)], [], [(0, 1, 3, 2), (2, 3, 5, 4), (4, 5, 7, 6), (6, 7, 9, 8), (8, 9, 11, 10), (10, 11, 13, 12), (3, 1, 15, 13, 11, 9, 7, 5), (12, 13, 15, 14), (14, 15, 1, 0), (0, 2, 4, 6, 8, 10, 12, 14)])
_uv = me_cylinder_003.uv_layers.new(name='UVMap')
_uv.uv.foreach_set('vector', [0.2478, 0.9409, 0.2478, 0.6932, 0.3148, 0.6932, 0.3148, 0.9409, 0.3148, 0.9409, 0.3148, 0.6932, 0.4096, 0.6932, 0.4096, 0.9409, 0.4096, 0.9409, 0.4096, 0.6932, 0.4767, 0.6932, 0.4767, 0.9409, 0.7433, 0.2478, 0.7433, 0.0, 0.8381, 0.0, 0.8381, 0.2478, 0.8381, 0.2478, 0.8381, 0.0, 0.9052, 0.0, 0.9052, 0.2478, 0.9052, 0.2478, 0.9052, 0.0, 1.0, 0.0, 1.0, 0.2478, 0.5437, 0.9221, 0.4767, 0.855, 0.4767, 0.7602, 0.5437, 0.6932, 0.6385, 0.6932, 0.7056, 0.7602, 0.7056, 0.855, 0.6385, 0.9221, 0.7433, 0.4955, 0.7433, 0.2478, 0.8104, 0.2478, 0.8104, 0.4955, 0.8104, 0.4955, 0.8104, 0.2478, 0.9052, 0.2478, 0.9052, 0.4955, 0.7056, 0.855, 0.7056, 0.7602, 0.7726, 0.6932, 0.8675, 0.6932, 0.9345, 0.7602, 0.9345, 0.855, 0.8675, 0.9221, 0.7726, 0.9221])
me_cylinder_003.materials.append(mat_door)
me_cylinder_003.update()

# ---- objects
ob_cube = bpy.data.objects.new('Cube', me_cube_001)
ob_cylinder = bpy.data.objects.new('Cylinder', me_cylinder)
ob_cylinder_001 = bpy.data.objects.new('Cylinder.001', me_cylinder_001)
ob_cube_001 = bpy.data.objects.new('Cube.001', me_cube)
ob_cylinder_002 = bpy.data.objects.new('Cylinder.002', me_cylinder_003)

# ---- transforms, parenting, visibility, modifiers, constraints
ob_cube.location = (0.0, 0.0, 0.3844)
ob_cylinder.location = (0.0, 0.0, 1.475)
ob_cylinder.rotation_euler = (-0.0, 1.571, 0.0)
ob_cylinder_001.location = (0.0, -0.1345, 1.415)
ob_cylinder_001.rotation_euler = (-0.0, 1.571, 0.0)
ob_cube_001.location = (-0.8557, 0.0, 0.2231)
ob_cube_001.scale = (0.1683, 0.1683, 0.1683)
ob_cylinder_002.location = (-1.022, -0.1281, 0.3202)
ob_cylinder_002.rotation_euler = (-0.0, 1.571, 0.0)
ob_cylinder_002.scale = (0.02973, 0.02973, 0.02973)

# ---- collection membership
col_collection.objects.link(ob_cube)
col_collection.objects.link(ob_cylinder)
col_collection.objects.link(ob_cylinder_001)
col_collection.objects.link(ob_cube_001)
col_collection.objects.link(ob_cylinder_002)

# ---- scene / render settings (as saved in the file)
scene.frame_start = 1; scene.frame_end = 250; scene.frame_set(1)
scene.render.engine = 'BLENDER_EEVEE_NEXT'
scene.render.bake_bias = 0.0
scene.render.bake_samples = 0
scene.cycles.sampling_pattern = 'TABULATED_SOBOL'
scene.eevee.use_volume_custom_range = False
bpy.context.view_layer.update()

# ---- added for rendering (the .blend has no active camera and no usable light): camera, sun
cam_auto = bpy.data.cameras.new('AutoCamera')
cam_auto.lens = 50.0
cam_auto.sensor_width = 36.0
cam_auto.clip_end = 1000.0
ob_auto_camera = bpy.data.objects.new('AutoCamera', cam_auto)
scene.collection.objects.link(ob_auto_camera)
ob_auto_camera.location = (3.02826, -3.63242, 3.20778)
ob_auto_camera.rotation_euler = (1.09748, -7.21219e-08, 0.694738)
scene.camera = ob_auto_camera
light_auto_sun = bpy.data.lights.new('AutoSun', 'SUN')
light_auto_sun.energy = 3.0
light_auto_sun.angle = 0.0523599
ob_auto_sun = bpy.data.objects.new('AutoSun', light_auto_sun)
scene.collection.objects.link(ob_auto_sun)
ob_auto_sun.rotation_euler = (0.872665, 0.174533, 0.523599)
bpy.context.view_layer.update()
